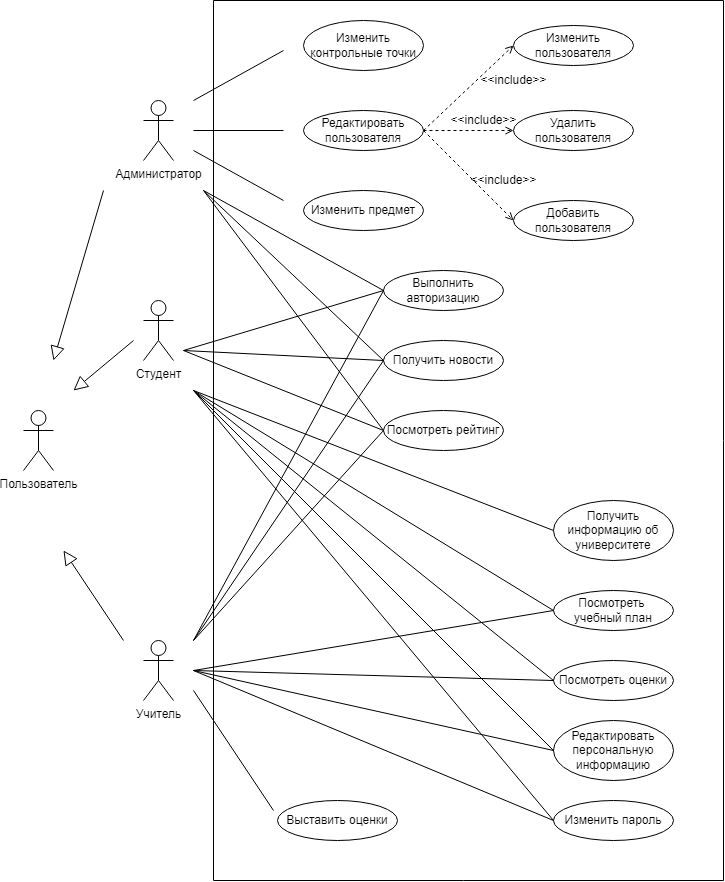

The diagram above was exported from draw.io. Its source (the exported page's mxGraphModel, read from the mxfile embedded in the PNG):
<mxGraphModel dx="1662" dy="762" grid="1" gridSize="10" guides="1" tooltips="1" connect="1" arrows="1" fold="1" page="1" pageScale="1" pageWidth="827" pageHeight="1169" math="0" shadow="0">
  <root>
    <mxCell id="WIyWlLk6GJQsqaUBKTNV-0" />
    <mxCell id="WIyWlLk6GJQsqaUBKTNV-1" parent="WIyWlLk6GJQsqaUBKTNV-0" />
    <mxCell id="XnMPLC0AI-a_7k0SsPZR-0" value="Пользователь" style="shape=umlActor;verticalLabelPosition=bottom;verticalAlign=top;html=1;outlineConnect=0;" vertex="1" parent="WIyWlLk6GJQsqaUBKTNV-1">
      <mxGeometry x="40" y="410" width="30" height="60" as="geometry" />
    </mxCell>
    <mxCell id="XnMPLC0AI-a_7k0SsPZR-1" value="Учитель" style="shape=umlActor;verticalLabelPosition=bottom;verticalAlign=top;html=1;outlineConnect=0;" vertex="1" parent="WIyWlLk6GJQsqaUBKTNV-1">
      <mxGeometry x="160" y="640" width="30" height="60" as="geometry" />
    </mxCell>
    <mxCell id="XnMPLC0AI-a_7k0SsPZR-2" value="Администратор" style="shape=umlActor;verticalLabelPosition=bottom;verticalAlign=top;html=1;outlineConnect=0;" vertex="1" parent="WIyWlLk6GJQsqaUBKTNV-1">
      <mxGeometry x="160" y="100" width="30" height="60" as="geometry" />
    </mxCell>
    <mxCell id="XnMPLC0AI-a_7k0SsPZR-3" value="Студент" style="shape=umlActor;verticalLabelPosition=bottom;verticalAlign=top;html=1;outlineConnect=0;" vertex="1" parent="WIyWlLk6GJQsqaUBKTNV-1">
      <mxGeometry x="160" y="300" width="30" height="60" as="geometry" />
    </mxCell>
    <mxCell id="XnMPLC0AI-a_7k0SsPZR-7" value="Получить новости" style="ellipse;whiteSpace=wrap;html=1;" vertex="1" parent="WIyWlLk6GJQsqaUBKTNV-1">
      <mxGeometry x="400" y="340" width="120" height="40" as="geometry" />
    </mxCell>
    <mxCell id="XnMPLC0AI-a_7k0SsPZR-8" value="Посмотреть рейтинг" style="ellipse;whiteSpace=wrap;html=1;" vertex="1" parent="WIyWlLk6GJQsqaUBKTNV-1">
      <mxGeometry x="400" y="410" width="120" height="40" as="geometry" />
    </mxCell>
    <mxCell id="XnMPLC0AI-a_7k0SsPZR-9" value="Выполнить авторизацию" style="ellipse;whiteSpace=wrap;html=1;" vertex="1" parent="WIyWlLk6GJQsqaUBKTNV-1">
      <mxGeometry x="400" y="270" width="120" height="40" as="geometry" />
    </mxCell>
    <mxCell id="XnMPLC0AI-a_7k0SsPZR-11" value="Выставить оценки" style="ellipse;whiteSpace=wrap;html=1;" vertex="1" parent="WIyWlLk6GJQsqaUBKTNV-1">
      <mxGeometry x="294" y="800" width="120" height="40" as="geometry" />
    </mxCell>
    <mxCell id="XnMPLC0AI-a_7k0SsPZR-12" value="Изменить пользователя" style="ellipse;whiteSpace=wrap;html=1;" vertex="1" parent="WIyWlLk6GJQsqaUBKTNV-1">
      <mxGeometry x="530" y="25" width="120" height="40" as="geometry" />
    </mxCell>
    <mxCell id="XnMPLC0AI-a_7k0SsPZR-13" value="Посмотреть &lt;br&gt;учебный план" style="ellipse;whiteSpace=wrap;html=1;" vertex="1" parent="WIyWlLk6GJQsqaUBKTNV-1">
      <mxGeometry x="570" y="590" width="120" height="40" as="geometry" />
    </mxCell>
    <mxCell id="XnMPLC0AI-a_7k0SsPZR-14" value="Редактировать персональную информацию" style="ellipse;whiteSpace=wrap;html=1;" vertex="1" parent="WIyWlLk6GJQsqaUBKTNV-1">
      <mxGeometry x="570" y="720" width="120" height="60" as="geometry" />
    </mxCell>
    <mxCell id="XnMPLC0AI-a_7k0SsPZR-18" value="Изменить пароль" style="ellipse;whiteSpace=wrap;html=1;" vertex="1" parent="WIyWlLk6GJQsqaUBKTNV-1">
      <mxGeometry x="570" y="800" width="120" height="40" as="geometry" />
    </mxCell>
    <mxCell id="XnMPLC0AI-a_7k0SsPZR-19" value="Посмотреть оценки" style="ellipse;whiteSpace=wrap;html=1;" vertex="1" parent="WIyWlLk6GJQsqaUBKTNV-1">
      <mxGeometry x="570" y="660" width="120" height="40" as="geometry" />
    </mxCell>
    <mxCell id="XnMPLC0AI-a_7k0SsPZR-20" value="Редактировать пользователя" style="ellipse;whiteSpace=wrap;html=1;" vertex="1" parent="WIyWlLk6GJQsqaUBKTNV-1">
      <mxGeometry x="320" y="110" width="120" height="40" as="geometry" />
    </mxCell>
    <mxCell id="XnMPLC0AI-a_7k0SsPZR-21" value="Удалить пользователя" style="ellipse;whiteSpace=wrap;html=1;" vertex="1" parent="WIyWlLk6GJQsqaUBKTNV-1">
      <mxGeometry x="530" y="110" width="120" height="40" as="geometry" />
    </mxCell>
    <mxCell id="XnMPLC0AI-a_7k0SsPZR-22" value="Изменить предмет" style="ellipse;whiteSpace=wrap;html=1;" vertex="1" parent="WIyWlLk6GJQsqaUBKTNV-1">
      <mxGeometry x="320" y="190" width="120" height="40" as="geometry" />
    </mxCell>
    <mxCell id="XnMPLC0AI-a_7k0SsPZR-24" value="Изменить контрольные точки" style="ellipse;whiteSpace=wrap;html=1;" vertex="1" parent="WIyWlLk6GJQsqaUBKTNV-1">
      <mxGeometry x="320" y="20" width="120" height="50" as="geometry" />
    </mxCell>
    <mxCell id="XnMPLC0AI-a_7k0SsPZR-29" value="" style="endArrow=none;html=1;rounded=0;" edge="1" parent="WIyWlLk6GJQsqaUBKTNV-1">
      <mxGeometry width="50" height="50" relative="1" as="geometry">
        <mxPoint x="230" y="880" as="sourcePoint" />
        <mxPoint x="230" as="targetPoint" />
        <Array as="points">
          <mxPoint x="230" y="400" />
        </Array>
      </mxGeometry>
    </mxCell>
    <mxCell id="XnMPLC0AI-a_7k0SsPZR-30" value="" style="endArrow=none;html=1;rounded=0;" edge="1" parent="WIyWlLk6GJQsqaUBKTNV-1">
      <mxGeometry width="50" height="50" relative="1" as="geometry">
        <mxPoint x="230" y="880" as="sourcePoint" />
        <mxPoint x="740" y="880" as="targetPoint" />
        <Array as="points">
          <mxPoint x="480" y="880" />
        </Array>
      </mxGeometry>
    </mxCell>
    <mxCell id="XnMPLC0AI-a_7k0SsPZR-31" value="" style="endArrow=none;html=1;rounded=0;" edge="1" parent="WIyWlLk6GJQsqaUBKTNV-1">
      <mxGeometry width="50" height="50" relative="1" as="geometry">
        <mxPoint x="740" y="880" as="sourcePoint" />
        <mxPoint x="740" as="targetPoint" />
      </mxGeometry>
    </mxCell>
    <mxCell id="XnMPLC0AI-a_7k0SsPZR-32" value="" style="endArrow=none;html=1;rounded=0;" edge="1" parent="WIyWlLk6GJQsqaUBKTNV-1">
      <mxGeometry width="50" height="50" relative="1" as="geometry">
        <mxPoint x="230" as="sourcePoint" />
        <mxPoint x="740" as="targetPoint" />
      </mxGeometry>
    </mxCell>
    <mxCell id="XnMPLC0AI-a_7k0SsPZR-33" value="" style="endArrow=none;html=1;rounded=0;" edge="1" parent="WIyWlLk6GJQsqaUBKTNV-1">
      <mxGeometry width="50" height="50" relative="1" as="geometry">
        <mxPoint x="210" y="100" as="sourcePoint" />
        <mxPoint x="300" y="50" as="targetPoint" />
      </mxGeometry>
    </mxCell>
    <mxCell id="XnMPLC0AI-a_7k0SsPZR-34" value="" style="endArrow=none;html=1;rounded=0;" edge="1" parent="WIyWlLk6GJQsqaUBKTNV-1">
      <mxGeometry width="50" height="50" relative="1" as="geometry">
        <mxPoint x="210" y="130" as="sourcePoint" />
        <mxPoint x="300" y="130" as="targetPoint" />
      </mxGeometry>
    </mxCell>
    <mxCell id="XnMPLC0AI-a_7k0SsPZR-35" value="" style="endArrow=none;html=1;rounded=0;" edge="1" parent="WIyWlLk6GJQsqaUBKTNV-1">
      <mxGeometry width="50" height="50" relative="1" as="geometry">
        <mxPoint x="210" y="150" as="sourcePoint" />
        <mxPoint x="300" y="200" as="targetPoint" />
      </mxGeometry>
    </mxCell>
    <mxCell id="XnMPLC0AI-a_7k0SsPZR-36" value="Добавить пользователя" style="ellipse;whiteSpace=wrap;html=1;" vertex="1" parent="WIyWlLk6GJQsqaUBKTNV-1">
      <mxGeometry x="530" y="200" width="120" height="40" as="geometry" />
    </mxCell>
    <mxCell id="XnMPLC0AI-a_7k0SsPZR-37" value="" style="endArrow=open;dashed=1;html=1;rounded=0;exitX=1;exitY=0.5;exitDx=0;exitDy=0;entryX=0;entryY=0.5;entryDx=0;entryDy=0;" edge="1" parent="WIyWlLk6GJQsqaUBKTNV-1" source="XnMPLC0AI-a_7k0SsPZR-20" target="XnMPLC0AI-a_7k0SsPZR-12">
      <mxGeometry width="50" height="50" relative="1" as="geometry">
        <mxPoint x="490" y="340" as="sourcePoint" />
        <mxPoint x="530" y="30" as="targetPoint" />
      </mxGeometry>
    </mxCell>
    <mxCell id="XnMPLC0AI-a_7k0SsPZR-38" value="" style="endArrow=open;dashed=1;html=1;rounded=0;exitX=1;exitY=0.5;exitDx=0;exitDy=0;entryX=0;entryY=0.5;entryDx=0;entryDy=0;" edge="1" parent="WIyWlLk6GJQsqaUBKTNV-1" source="XnMPLC0AI-a_7k0SsPZR-20" target="XnMPLC0AI-a_7k0SsPZR-21">
      <mxGeometry width="50" height="50" relative="1" as="geometry">
        <mxPoint x="450" y="140" as="sourcePoint" />
        <mxPoint x="540" y="40" as="targetPoint" />
      </mxGeometry>
    </mxCell>
    <mxCell id="XnMPLC0AI-a_7k0SsPZR-39" value="" style="endArrow=open;dashed=1;html=1;rounded=0;exitX=1;exitY=0.5;exitDx=0;exitDy=0;entryX=0;entryY=0.5;entryDx=0;entryDy=0;" edge="1" parent="WIyWlLk6GJQsqaUBKTNV-1" source="XnMPLC0AI-a_7k0SsPZR-20" target="XnMPLC0AI-a_7k0SsPZR-36">
      <mxGeometry width="50" height="50" relative="1" as="geometry">
        <mxPoint x="450" y="140" as="sourcePoint" />
        <mxPoint x="540" y="140" as="targetPoint" />
      </mxGeometry>
    </mxCell>
    <mxCell id="XnMPLC0AI-a_7k0SsPZR-44" value="" style="endArrow=block;endFill=0;endSize=12;html=1;rounded=0;" edge="1" parent="WIyWlLk6GJQsqaUBKTNV-1">
      <mxGeometry width="160" relative="1" as="geometry">
        <mxPoint x="140" y="640" as="sourcePoint" />
        <mxPoint x="80" y="550" as="targetPoint" />
      </mxGeometry>
    </mxCell>
    <mxCell id="XnMPLC0AI-a_7k0SsPZR-45" value="" style="endArrow=block;endFill=0;endSize=12;html=1;rounded=0;" edge="1" parent="WIyWlLk6GJQsqaUBKTNV-1">
      <mxGeometry width="160" relative="1" as="geometry">
        <mxPoint x="150" y="340" as="sourcePoint" />
        <mxPoint x="90" y="390" as="targetPoint" />
      </mxGeometry>
    </mxCell>
    <mxCell id="XnMPLC0AI-a_7k0SsPZR-46" value="" style="endArrow=block;endFill=0;endSize=12;html=1;rounded=0;" edge="1" parent="WIyWlLk6GJQsqaUBKTNV-1">
      <mxGeometry width="160" relative="1" as="geometry">
        <mxPoint x="120" y="190" as="sourcePoint" />
        <mxPoint x="70" y="360" as="targetPoint" />
      </mxGeometry>
    </mxCell>
    <mxCell id="XnMPLC0AI-a_7k0SsPZR-47" value="" style="endArrow=none;html=1;rounded=0;" edge="1" parent="WIyWlLk6GJQsqaUBKTNV-1">
      <mxGeometry width="50" height="50" relative="1" as="geometry">
        <mxPoint x="210" y="690" as="sourcePoint" />
        <mxPoint x="290" y="810" as="targetPoint" />
      </mxGeometry>
    </mxCell>
    <mxCell id="XnMPLC0AI-a_7k0SsPZR-52" value="" style="endArrow=none;html=1;rounded=0;entryX=0;entryY=0.5;entryDx=0;entryDy=0;" edge="1" parent="WIyWlLk6GJQsqaUBKTNV-1" target="XnMPLC0AI-a_7k0SsPZR-7">
      <mxGeometry width="50" height="50" relative="1" as="geometry">
        <mxPoint x="220" y="190" as="sourcePoint" />
        <mxPoint x="380" y="340" as="targetPoint" />
      </mxGeometry>
    </mxCell>
    <mxCell id="XnMPLC0AI-a_7k0SsPZR-53" value="" style="endArrow=none;html=1;rounded=0;entryX=0;entryY=0.5;entryDx=0;entryDy=0;" edge="1" parent="WIyWlLk6GJQsqaUBKTNV-1" target="XnMPLC0AI-a_7k0SsPZR-8">
      <mxGeometry width="50" height="50" relative="1" as="geometry">
        <mxPoint x="220" y="190" as="sourcePoint" />
        <mxPoint x="380" y="410" as="targetPoint" />
      </mxGeometry>
    </mxCell>
    <mxCell id="XnMPLC0AI-a_7k0SsPZR-54" value="" style="endArrow=none;html=1;rounded=0;" edge="1" parent="WIyWlLk6GJQsqaUBKTNV-1">
      <mxGeometry width="50" height="50" relative="1" as="geometry">
        <mxPoint x="200" y="350" as="sourcePoint" />
        <mxPoint x="400" y="290" as="targetPoint" />
      </mxGeometry>
    </mxCell>
    <mxCell id="XnMPLC0AI-a_7k0SsPZR-56" value="" style="endArrow=none;html=1;rounded=0;" edge="1" parent="WIyWlLk6GJQsqaUBKTNV-1">
      <mxGeometry width="50" height="50" relative="1" as="geometry">
        <mxPoint x="200" y="350" as="sourcePoint" />
        <mxPoint x="400" y="430" as="targetPoint" />
      </mxGeometry>
    </mxCell>
    <mxCell id="XnMPLC0AI-a_7k0SsPZR-57" value="" style="endArrow=none;html=1;rounded=0;" edge="1" parent="WIyWlLk6GJQsqaUBKTNV-1">
      <mxGeometry width="50" height="50" relative="1" as="geometry">
        <mxPoint x="200" y="350" as="sourcePoint" />
        <mxPoint x="400" y="360" as="targetPoint" />
      </mxGeometry>
    </mxCell>
    <mxCell id="XnMPLC0AI-a_7k0SsPZR-58" value="" style="endArrow=none;html=1;rounded=0;entryX=0;entryY=0.5;entryDx=0;entryDy=0;" edge="1" parent="WIyWlLk6GJQsqaUBKTNV-1" target="XnMPLC0AI-a_7k0SsPZR-13">
      <mxGeometry width="50" height="50" relative="1" as="geometry">
        <mxPoint x="210" y="390" as="sourcePoint" />
        <mxPoint x="500" y="530" as="targetPoint" />
      </mxGeometry>
    </mxCell>
    <mxCell id="XnMPLC0AI-a_7k0SsPZR-59" value="" style="endArrow=none;html=1;rounded=0;" edge="1" parent="WIyWlLk6GJQsqaUBKTNV-1">
      <mxGeometry width="50" height="50" relative="1" as="geometry">
        <mxPoint x="210" y="640" as="sourcePoint" />
        <mxPoint x="400" y="430" as="targetPoint" />
      </mxGeometry>
    </mxCell>
    <mxCell id="XnMPLC0AI-a_7k0SsPZR-60" value="" style="endArrow=none;html=1;rounded=0;" edge="1" parent="WIyWlLk6GJQsqaUBKTNV-1">
      <mxGeometry width="50" height="50" relative="1" as="geometry">
        <mxPoint x="210" y="640" as="sourcePoint" />
        <mxPoint x="400" y="360" as="targetPoint" />
      </mxGeometry>
    </mxCell>
    <mxCell id="XnMPLC0AI-a_7k0SsPZR-61" value="" style="endArrow=none;html=1;rounded=0;entryX=0;entryY=0.5;entryDx=0;entryDy=0;" edge="1" parent="WIyWlLk6GJQsqaUBKTNV-1" target="XnMPLC0AI-a_7k0SsPZR-9">
      <mxGeometry width="50" height="50" relative="1" as="geometry">
        <mxPoint x="210" y="640" as="sourcePoint" />
        <mxPoint x="390" y="300" as="targetPoint" />
      </mxGeometry>
    </mxCell>
    <mxCell id="XnMPLC0AI-a_7k0SsPZR-62" value="" style="endArrow=none;html=1;rounded=0;entryX=0;entryY=0.5;entryDx=0;entryDy=0;" edge="1" parent="WIyWlLk6GJQsqaUBKTNV-1" target="XnMPLC0AI-a_7k0SsPZR-9">
      <mxGeometry width="50" height="50" relative="1" as="geometry">
        <mxPoint x="220" y="190" as="sourcePoint" />
        <mxPoint x="380" y="280" as="targetPoint" />
      </mxGeometry>
    </mxCell>
    <mxCell id="XnMPLC0AI-a_7k0SsPZR-63" value="" style="endArrow=none;html=1;rounded=0;entryX=0;entryY=0.5;entryDx=0;entryDy=0;" edge="1" parent="WIyWlLk6GJQsqaUBKTNV-1" target="XnMPLC0AI-a_7k0SsPZR-19">
      <mxGeometry width="50" height="50" relative="1" as="geometry">
        <mxPoint x="210" y="390" as="sourcePoint" />
        <mxPoint x="510" y="540" as="targetPoint" />
      </mxGeometry>
    </mxCell>
    <mxCell id="XnMPLC0AI-a_7k0SsPZR-64" value="" style="endArrow=none;html=1;rounded=0;entryX=0;entryY=0.5;entryDx=0;entryDy=0;" edge="1" parent="WIyWlLk6GJQsqaUBKTNV-1" target="XnMPLC0AI-a_7k0SsPZR-14">
      <mxGeometry width="50" height="50" relative="1" as="geometry">
        <mxPoint x="210" y="390" as="sourcePoint" />
        <mxPoint x="520" y="610" as="targetPoint" />
      </mxGeometry>
    </mxCell>
    <mxCell id="XnMPLC0AI-a_7k0SsPZR-65" value="" style="endArrow=none;html=1;rounded=0;entryX=0;entryY=0.5;entryDx=0;entryDy=0;" edge="1" parent="WIyWlLk6GJQsqaUBKTNV-1" target="XnMPLC0AI-a_7k0SsPZR-14">
      <mxGeometry width="50" height="50" relative="1" as="geometry">
        <mxPoint x="210" y="390" as="sourcePoint" />
        <mxPoint x="520" y="680" as="targetPoint" />
      </mxGeometry>
    </mxCell>
    <mxCell id="XnMPLC0AI-a_7k0SsPZR-66" value="" style="endArrow=none;html=1;rounded=0;entryX=0;entryY=0.5;entryDx=0;entryDy=0;" edge="1" parent="WIyWlLk6GJQsqaUBKTNV-1" target="XnMPLC0AI-a_7k0SsPZR-18">
      <mxGeometry width="50" height="50" relative="1" as="geometry">
        <mxPoint x="210" y="390" as="sourcePoint" />
        <mxPoint x="520" y="680" as="targetPoint" />
      </mxGeometry>
    </mxCell>
    <mxCell id="XnMPLC0AI-a_7k0SsPZR-67" value="" style="endArrow=none;html=1;rounded=0;entryX=0;entryY=0.5;entryDx=0;entryDy=0;" edge="1" parent="WIyWlLk6GJQsqaUBKTNV-1" target="XnMPLC0AI-a_7k0SsPZR-13">
      <mxGeometry width="50" height="50" relative="1" as="geometry">
        <mxPoint x="210" y="670" as="sourcePoint" />
        <mxPoint x="500" y="530" as="targetPoint" />
      </mxGeometry>
    </mxCell>
    <mxCell id="XnMPLC0AI-a_7k0SsPZR-68" value="" style="endArrow=none;html=1;rounded=0;entryX=0;entryY=0.5;entryDx=0;entryDy=0;" edge="1" parent="WIyWlLk6GJQsqaUBKTNV-1" target="XnMPLC0AI-a_7k0SsPZR-19">
      <mxGeometry width="50" height="50" relative="1" as="geometry">
        <mxPoint x="210" y="670" as="sourcePoint" />
        <mxPoint x="510" y="540" as="targetPoint" />
      </mxGeometry>
    </mxCell>
    <mxCell id="XnMPLC0AI-a_7k0SsPZR-69" value="" style="endArrow=none;html=1;rounded=0;entryX=0;entryY=0.5;entryDx=0;entryDy=0;" edge="1" parent="WIyWlLk6GJQsqaUBKTNV-1" target="XnMPLC0AI-a_7k0SsPZR-14">
      <mxGeometry width="50" height="50" relative="1" as="geometry">
        <mxPoint x="210" y="670" as="sourcePoint" />
        <mxPoint x="520" y="610" as="targetPoint" />
      </mxGeometry>
    </mxCell>
    <mxCell id="XnMPLC0AI-a_7k0SsPZR-70" value="" style="endArrow=none;html=1;rounded=0;entryX=0;entryY=0.5;entryDx=0;entryDy=0;" edge="1" parent="WIyWlLk6GJQsqaUBKTNV-1" target="XnMPLC0AI-a_7k0SsPZR-18">
      <mxGeometry width="50" height="50" relative="1" as="geometry">
        <mxPoint x="210" y="670" as="sourcePoint" />
        <mxPoint x="520" y="680" as="targetPoint" />
      </mxGeometry>
    </mxCell>
    <mxCell id="XnMPLC0AI-a_7k0SsPZR-73" value="&amp;lt;&amp;lt;include&amp;gt;&amp;gt;" style="text;html=1;align=center;verticalAlign=middle;resizable=0;points=[];autosize=1;strokeColor=none;fillColor=none;" vertex="1" parent="WIyWlLk6GJQsqaUBKTNV-1">
      <mxGeometry x="480" y="170" width="80" height="20" as="geometry" />
    </mxCell>
    <mxCell id="XnMPLC0AI-a_7k0SsPZR-74" value="&amp;lt;&amp;lt;include&amp;gt;&amp;gt;" style="text;html=1;align=center;verticalAlign=middle;resizable=0;points=[];autosize=1;strokeColor=none;fillColor=none;" vertex="1" parent="WIyWlLk6GJQsqaUBKTNV-1">
      <mxGeometry x="460" y="110" width="80" height="20" as="geometry" />
    </mxCell>
    <mxCell id="XnMPLC0AI-a_7k0SsPZR-75" value="&amp;lt;&amp;lt;include&amp;gt;&amp;gt;" style="text;html=1;align=center;verticalAlign=middle;resizable=0;points=[];autosize=1;strokeColor=none;fillColor=none;" vertex="1" parent="WIyWlLk6GJQsqaUBKTNV-1">
      <mxGeometry x="490" y="70" width="80" height="20" as="geometry" />
    </mxCell>
    <mxCell id="XnMPLC0AI-a_7k0SsPZR-76" value="Получить информацию об университете" style="ellipse;whiteSpace=wrap;html=1;" vertex="1" parent="WIyWlLk6GJQsqaUBKTNV-1">
      <mxGeometry x="570" y="500" width="120" height="60" as="geometry" />
    </mxCell>
    <mxCell id="XnMPLC0AI-a_7k0SsPZR-77" value="" style="endArrow=none;html=1;rounded=0;entryX=0;entryY=0.5;entryDx=0;entryDy=0;" edge="1" parent="WIyWlLk6GJQsqaUBKTNV-1" target="XnMPLC0AI-a_7k0SsPZR-76">
      <mxGeometry width="50" height="50" relative="1" as="geometry">
        <mxPoint x="210" y="390" as="sourcePoint" />
        <mxPoint x="540" y="480" as="targetPoint" />
      </mxGeometry>
    </mxCell>
  </root>
</mxGraphModel>